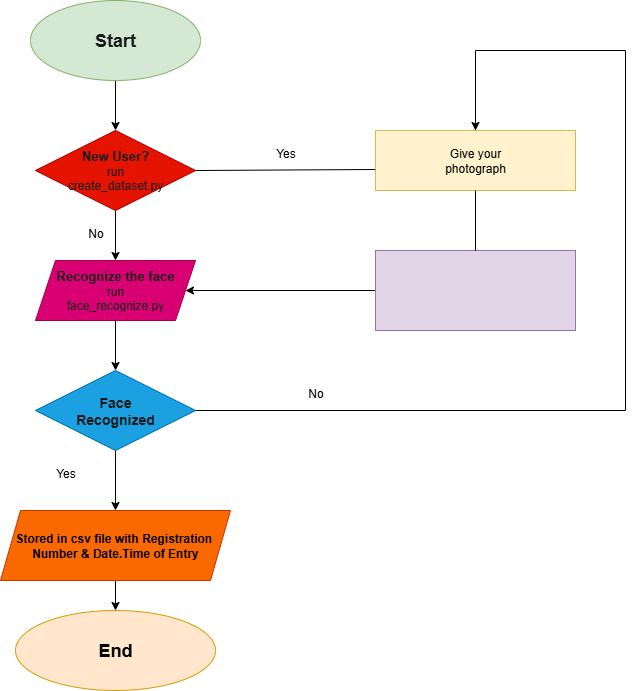

The diagram above was exported from draw.io. Its source (the exported page's mxGraphModel, read from the mxfile embedded in the PNG):
<mxGraphModel dx="1042" dy="562" grid="1" gridSize="10" guides="1" tooltips="1" connect="1" arrows="1" fold="1" page="1" pageScale="1" pageWidth="850" pageHeight="1100" math="0" shadow="0">
  <root>
    <mxCell id="0" />
    <mxCell id="1" parent="0" />
    <mxCell id="hF2_9CZF5XQq1t16E94X-11" value="" style="edgeStyle=orthogonalEdgeStyle;rounded=0;orthogonalLoop=1;jettySize=auto;html=1;" edge="1" parent="1" source="hF2_9CZF5XQq1t16E94X-1" target="hF2_9CZF5XQq1t16E94X-2">
      <mxGeometry relative="1" as="geometry">
        <Array as="points">
          <mxPoint x="205" y="190" />
          <mxPoint x="205" y="190" />
        </Array>
      </mxGeometry>
    </mxCell>
    <mxCell id="hF2_9CZF5XQq1t16E94X-1" value="&lt;b&gt;&lt;font style=&quot;color: rgb(26, 26, 26); font-size: 18px;&quot;&gt;Start&lt;/font&gt;&lt;/b&gt;" style="ellipse;whiteSpace=wrap;html=1;fillColor=#d5e8d4;strokeColor=#82b366;" vertex="1" parent="1">
      <mxGeometry x="115" y="60" width="170" height="80" as="geometry" />
    </mxCell>
    <mxCell id="hF2_9CZF5XQq1t16E94X-12" value="" style="edgeStyle=orthogonalEdgeStyle;rounded=0;orthogonalLoop=1;jettySize=auto;html=1;" edge="1" parent="1" source="hF2_9CZF5XQq1t16E94X-2" target="hF2_9CZF5XQq1t16E94X-3">
      <mxGeometry relative="1" as="geometry" />
    </mxCell>
    <mxCell id="hF2_9CZF5XQq1t16E94X-2" value="&lt;font style=&quot;color: rgb(26, 26, 26); font-size: 13px;&quot;&gt;&lt;b&gt;New User?&lt;/b&gt;&lt;/font&gt;&lt;div&gt;&lt;font style=&quot;color: rgb(26, 26, 26);&quot;&gt;run&lt;/font&gt;&lt;/div&gt;&lt;div&gt;&lt;font style=&quot;color: rgb(26, 26, 26);&quot;&gt;create_dataset.py&lt;/font&gt;&lt;/div&gt;" style="rhombus;whiteSpace=wrap;html=1;fillColor=#e51400;fontColor=#ffffff;strokeColor=#B20000;" vertex="1" parent="1">
      <mxGeometry x="120" y="190" width="160" height="80" as="geometry" />
    </mxCell>
    <mxCell id="hF2_9CZF5XQq1t16E94X-13" value="" style="edgeStyle=orthogonalEdgeStyle;rounded=0;orthogonalLoop=1;jettySize=auto;html=1;" edge="1" parent="1" source="hF2_9CZF5XQq1t16E94X-3" target="hF2_9CZF5XQq1t16E94X-4">
      <mxGeometry relative="1" as="geometry" />
    </mxCell>
    <mxCell id="hF2_9CZF5XQq1t16E94X-3" value="&lt;font style=&quot;color: rgb(26, 26, 26); font-size: 13px;&quot;&gt;&lt;b style=&quot;&quot;&gt;Recognize the face&lt;/b&gt;&lt;/font&gt;&lt;div&gt;&lt;font style=&quot;color: rgb(26, 26, 26);&quot;&gt;run&lt;/font&gt;&lt;/div&gt;&lt;div&gt;&lt;font style=&quot;color: rgb(26, 26, 26);&quot;&gt;face_recognize.py&lt;/font&gt;&lt;/div&gt;" style="shape=parallelogram;perimeter=parallelogramPerimeter;whiteSpace=wrap;html=1;fixedSize=1;fillColor=#d80073;fontColor=#ffffff;strokeColor=#A50040;" vertex="1" parent="1">
      <mxGeometry x="120" y="320" width="160" height="60" as="geometry" />
    </mxCell>
    <mxCell id="hF2_9CZF5XQq1t16E94X-14" value="" style="edgeStyle=orthogonalEdgeStyle;rounded=0;orthogonalLoop=1;jettySize=auto;html=1;" edge="1" parent="1" source="hF2_9CZF5XQq1t16E94X-4" target="hF2_9CZF5XQq1t16E94X-5">
      <mxGeometry relative="1" as="geometry" />
    </mxCell>
    <mxCell id="hF2_9CZF5XQq1t16E94X-17" style="edgeStyle=orthogonalEdgeStyle;rounded=0;orthogonalLoop=1;jettySize=auto;html=1;entryX=0.5;entryY=0;entryDx=0;entryDy=0;" edge="1" parent="1">
      <mxGeometry relative="1" as="geometry">
        <mxPoint x="560" y="200" as="targetPoint" />
        <mxPoint x="200" y="440" as="sourcePoint" />
        <Array as="points">
          <mxPoint x="200" y="470" />
          <mxPoint x="710" y="470" />
          <mxPoint x="710" y="110" />
          <mxPoint x="560" y="110" />
        </Array>
      </mxGeometry>
    </mxCell>
    <mxCell id="hF2_9CZF5XQq1t16E94X-4" value="&lt;font style=&quot;color: rgb(26, 26, 26); font-size: 14px;&quot;&gt;&lt;b style=&quot;&quot;&gt;Face&lt;/b&gt;&lt;/font&gt;&lt;div&gt;&lt;font style=&quot;color: rgb(26, 26, 26); font-size: 14px;&quot;&gt;&lt;b style=&quot;&quot;&gt;Recognized&lt;/b&gt;&lt;/font&gt;&lt;/div&gt;" style="rhombus;whiteSpace=wrap;html=1;fillColor=#1ba1e2;fontColor=#ffffff;strokeColor=#006EAF;" vertex="1" parent="1">
      <mxGeometry x="120" y="430" width="160" height="80" as="geometry" />
    </mxCell>
    <mxCell id="hF2_9CZF5XQq1t16E94X-15" value="" style="edgeStyle=orthogonalEdgeStyle;rounded=0;orthogonalLoop=1;jettySize=auto;html=1;" edge="1" parent="1" source="hF2_9CZF5XQq1t16E94X-5" target="hF2_9CZF5XQq1t16E94X-7">
      <mxGeometry relative="1" as="geometry" />
    </mxCell>
    <mxCell id="hF2_9CZF5XQq1t16E94X-5" value="&lt;b&gt;Stored in csv file with Registration&amp;nbsp;&lt;/b&gt;&lt;div&gt;&lt;b&gt;Number &amp;amp; Date.Time of Entry&lt;/b&gt;&lt;/div&gt;" style="shape=parallelogram;perimeter=parallelogramPerimeter;whiteSpace=wrap;html=1;fixedSize=1;fillColor=#fa6800;strokeColor=#C73500;fontColor=#000000;" vertex="1" parent="1">
      <mxGeometry x="85" y="570" width="230" height="70" as="geometry" />
    </mxCell>
    <mxCell id="hF2_9CZF5XQq1t16E94X-7" value="&lt;b&gt;&lt;font style=&quot;font-size: 18px;&quot;&gt;End&lt;/font&gt;&lt;/b&gt;" style="ellipse;whiteSpace=wrap;html=1;fillColor=#ffe6cc;strokeColor=#d79b00;" vertex="1" parent="1">
      <mxGeometry x="100" y="670" width="200" height="80" as="geometry" />
    </mxCell>
    <mxCell id="hF2_9CZF5XQq1t16E94X-9" value="Give your&lt;div&gt;photograph&lt;/div&gt;" style="rounded=0;whiteSpace=wrap;html=1;fillColor=#fff2cc;strokeColor=#d6b656;" vertex="1" parent="1">
      <mxGeometry x="460" y="190" width="200" height="60" as="geometry" />
    </mxCell>
    <mxCell id="hF2_9CZF5XQq1t16E94X-16" style="edgeStyle=orthogonalEdgeStyle;rounded=0;orthogonalLoop=1;jettySize=auto;html=1;exitX=0;exitY=0.5;exitDx=0;exitDy=0;" edge="1" parent="1" source="hF2_9CZF5XQq1t16E94X-10" target="hF2_9CZF5XQq1t16E94X-3">
      <mxGeometry relative="1" as="geometry" />
    </mxCell>
    <mxCell id="hF2_9CZF5XQq1t16E94X-10" value="" style="rounded=0;whiteSpace=wrap;html=1;fillColor=#e1d5e7;strokeColor=#9673a6;" vertex="1" parent="1">
      <mxGeometry x="460" y="310" width="200" height="80" as="geometry" />
    </mxCell>
    <mxCell id="hF2_9CZF5XQq1t16E94X-19" value="" style="endArrow=none;html=1;rounded=0;entryX=0.5;entryY=1;entryDx=0;entryDy=0;" edge="1" parent="1" target="hF2_9CZF5XQq1t16E94X-9">
      <mxGeometry width="50" height="50" relative="1" as="geometry">
        <mxPoint x="560" y="300" as="sourcePoint" />
        <mxPoint x="580" y="250" as="targetPoint" />
        <Array as="points">
          <mxPoint x="560" y="310" />
        </Array>
      </mxGeometry>
    </mxCell>
    <mxCell id="hF2_9CZF5XQq1t16E94X-20" value="" style="endArrow=none;html=1;rounded=0;exitX=1;exitY=0.5;exitDx=0;exitDy=0;entryX=-0.002;entryY=0.65;entryDx=0;entryDy=0;entryPerimeter=0;" edge="1" parent="1" source="hF2_9CZF5XQq1t16E94X-2" target="hF2_9CZF5XQq1t16E94X-9">
      <mxGeometry width="50" height="50" relative="1" as="geometry">
        <mxPoint x="320" y="280" as="sourcePoint" />
        <mxPoint x="450" y="220" as="targetPoint" />
      </mxGeometry>
    </mxCell>
    <mxCell id="hF2_9CZF5XQq1t16E94X-21" value="" style="endArrow=classic;html=1;rounded=0;" edge="1" parent="1">
      <mxGeometry width="50" height="50" relative="1" as="geometry">
        <mxPoint x="560" y="120" as="sourcePoint" />
        <mxPoint x="560" y="190" as="targetPoint" />
      </mxGeometry>
    </mxCell>
    <mxCell id="hF2_9CZF5XQq1t16E94X-22" value="Yes" style="text;html=1;align=center;verticalAlign=middle;resizable=0;points=[];autosize=1;strokeColor=none;fillColor=none;" vertex="1" parent="1">
      <mxGeometry x="350" y="198" width="40" height="30" as="geometry" />
    </mxCell>
    <mxCell id="hF2_9CZF5XQq1t16E94X-23" value="No" style="text;html=1;align=center;verticalAlign=middle;resizable=0;points=[];autosize=1;strokeColor=none;fillColor=none;" vertex="1" parent="1">
      <mxGeometry x="380" y="438" width="40" height="30" as="geometry" />
    </mxCell>
    <mxCell id="hF2_9CZF5XQq1t16E94X-24" value="No" style="text;html=1;align=center;verticalAlign=middle;resizable=0;points=[];autosize=1;strokeColor=none;fillColor=none;" vertex="1" parent="1">
      <mxGeometry x="160" y="278" width="40" height="30" as="geometry" />
    </mxCell>
    <mxCell id="hF2_9CZF5XQq1t16E94X-25" value="Yes" style="text;html=1;align=center;verticalAlign=middle;resizable=0;points=[];autosize=1;strokeColor=none;fillColor=none;" vertex="1" parent="1">
      <mxGeometry x="130" y="518" width="40" height="30" as="geometry" />
    </mxCell>
  </root>
</mxGraphModel>